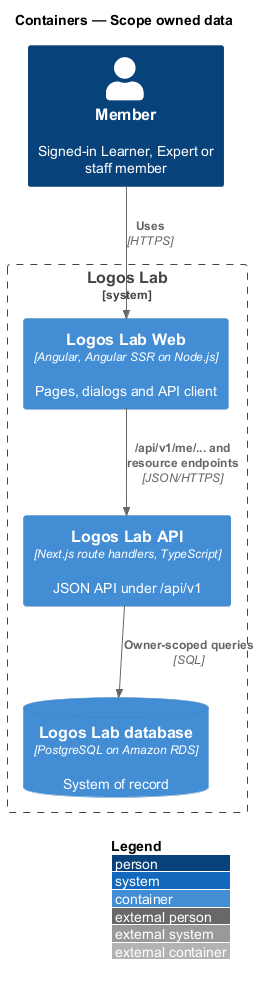

The diagram above was rendered by PlantUML. Its source (embedded in the PNG):
@startuml
!include <C4/C4_Container>
LAYOUT_WITH_LEGEND()
title Containers — Scope owned data

Person(member, "Member", "Signed-in Learner, Expert or staff member")
System_Boundary(lab, "Logos Lab") {
  Container(web, "Logos Lab Web", "Angular, Angular SSR on Node.js", "Pages, dialogs and API client")
  Container(api, "Logos Lab API", "Next.js route handlers, TypeScript", "JSON API under /api/v1")
  ContainerDb(db, "Logos Lab database", "PostgreSQL on Amazon RDS", "System of record")
}

Rel(member, web, "Uses", "HTTPS")
Rel(web, api, "/api/v1/me/... and resource endpoints", "JSON/HTTPS")
Rel(api, db, "Owner-scoped queries", "SQL")
@enduml